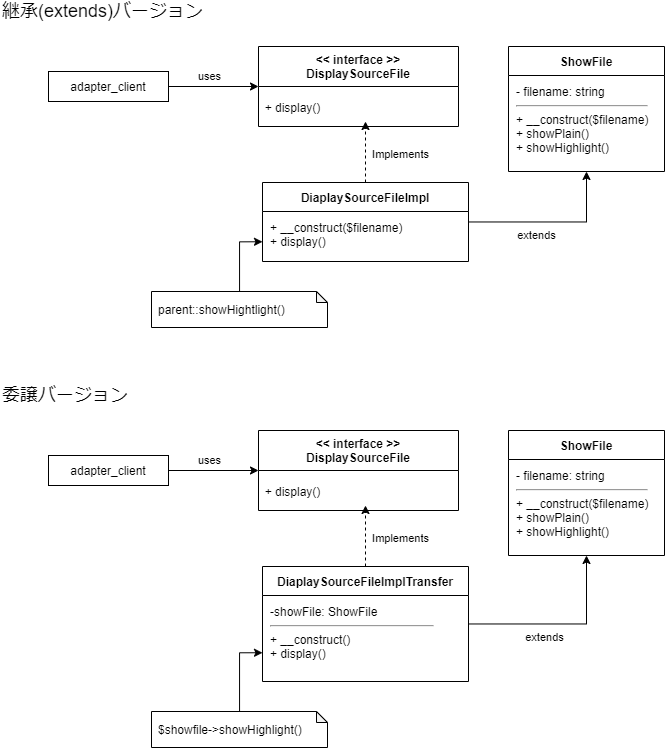

The diagram above was exported from draw.io. Its source (the exported page's mxGraphModel, read from the mxfile embedded in the PNG):
<mxGraphModel dx="1192" dy="676" grid="1" gridSize="10" guides="1" tooltips="1" connect="1" arrows="1" fold="1" page="1" pageScale="1" pageWidth="827" pageHeight="1169" math="0" shadow="0">
  <root>
    <mxCell id="0" />
    <mxCell id="1" parent="0" />
    <mxCell id="2" value="&lt;&lt; interface &gt;&gt;&#10;DisplaySourceFile" style="swimlane;startSize=40;" vertex="1" parent="1">
      <mxGeometry x="270" y="215" width="200" height="80" as="geometry" />
    </mxCell>
    <mxCell id="6" style="edgeStyle=orthogonalEdgeStyle;rounded=0;orthogonalLoop=1;jettySize=auto;html=1;entryX=0;entryY=0.5;entryDx=0;entryDy=0;" edge="1" parent="1" source="3" target="2">
      <mxGeometry relative="1" as="geometry">
        <mxPoint x="250" y="255" as="targetPoint" />
      </mxGeometry>
    </mxCell>
    <mxCell id="8" value="uses" style="edgeLabel;html=1;align=center;verticalAlign=middle;resizable=0;points=[];" vertex="1" connectable="0" parent="6">
      <mxGeometry x="-0.24" y="3" relative="1" as="geometry">
        <mxPoint x="6" y="-8" as="offset" />
      </mxGeometry>
    </mxCell>
    <mxCell id="3" value="adapter_client" style="rounded=0;whiteSpace=wrap;html=1;" vertex="1" parent="1">
      <mxGeometry x="60" y="240" width="120" height="30" as="geometry" />
    </mxCell>
    <mxCell id="4" value="+ display()" style="text;html=1;align=center;verticalAlign=middle;resizable=0;points=[];autosize=1;strokeColor=none;" vertex="1" parent="1">
      <mxGeometry x="269" y="266" width="70" height="20" as="geometry" />
    </mxCell>
    <mxCell id="11" style="edgeStyle=orthogonalEdgeStyle;rounded=0;orthogonalLoop=1;jettySize=auto;html=1;dashed=1;" edge="1" parent="1" source="9">
      <mxGeometry relative="1" as="geometry">
        <mxPoint x="377" y="290" as="targetPoint" />
      </mxGeometry>
    </mxCell>
    <mxCell id="12" value="Implements" style="edgeLabel;html=1;align=center;verticalAlign=middle;resizable=0;points=[];" vertex="1" connectable="0" parent="11">
      <mxGeometry x="0.2943" y="1" relative="1" as="geometry">
        <mxPoint x="35" y="11" as="offset" />
      </mxGeometry>
    </mxCell>
    <mxCell id="15" style="edgeStyle=orthogonalEdgeStyle;rounded=0;orthogonalLoop=1;jettySize=auto;html=1;entryX=0.5;entryY=1;entryDx=0;entryDy=0;" edge="1" parent="1" source="9" target="13">
      <mxGeometry relative="1" as="geometry" />
    </mxCell>
    <mxCell id="16" value="extends" style="edgeLabel;html=1;align=center;verticalAlign=middle;resizable=0;points=[];" vertex="1" connectable="0" parent="15">
      <mxGeometry x="-0.0252" y="1" relative="1" as="geometry">
        <mxPoint x="-15" y="14" as="offset" />
      </mxGeometry>
    </mxCell>
    <mxCell id="9" value="DiaplaySourceFileImpl" style="swimlane;startSize=29;" vertex="1" parent="1">
      <mxGeometry x="274" y="351" width="206" height="79" as="geometry" />
    </mxCell>
    <mxCell id="10" value="+ __construct($filename)&lt;br&gt;+ display()" style="text;html=1;align=left;verticalAlign=top;resizable=0;points=[];autosize=1;strokeColor=none;" vertex="1" parent="9">
      <mxGeometry x="6" y="31.5" width="150" height="30" as="geometry" />
    </mxCell>
    <mxCell id="13" value="ShowFile" style="swimlane;startSize=29;" vertex="1" parent="1">
      <mxGeometry x="520" y="215" width="156" height="125" as="geometry" />
    </mxCell>
    <mxCell id="14" value="- filename: string&lt;br&gt;&lt;hr id=&quot;null&quot;&gt;+ __construct($filename)&lt;br&gt;+ showPlain()&lt;br&gt;+ showHighlight()" style="text;html=1;align=left;verticalAlign=top;resizable=0;points=[];autosize=1;strokeColor=none;" vertex="1" parent="13">
      <mxGeometry x="6" y="31.5" width="150" height="70" as="geometry" />
    </mxCell>
    <mxCell id="18" style="edgeStyle=orthogonalEdgeStyle;rounded=0;orthogonalLoop=1;jettySize=auto;html=1;entryX=0;entryY=0.75;entryDx=0;entryDy=0;" edge="1" parent="1" source="17" target="9">
      <mxGeometry relative="1" as="geometry" />
    </mxCell>
    <mxCell id="17" value="parent::showHightlight()" style="shape=note;whiteSpace=wrap;html=1;backgroundOutline=1;darkOpacity=0.05;align=left;verticalAlign=top;size=11;spacing=7;" vertex="1" parent="1">
      <mxGeometry x="163" y="460" width="176" height="36" as="geometry" />
    </mxCell>
    <mxCell id="20" value="&lt;span style=&quot;font-size: 18px;&quot;&gt;継承(extends)バージョン&lt;/span&gt;" style="text;html=1;strokeColor=none;fillColor=none;align=left;verticalAlign=middle;whiteSpace=wrap;rounded=0;fontSize=18;" vertex="1" parent="1">
      <mxGeometry x="12" y="170" width="218" height="20" as="geometry" />
    </mxCell>
    <mxCell id="21" value="&lt;&lt; interface &gt;&gt;&#10;DisplaySourceFile" style="swimlane;startSize=40;" vertex="1" parent="1">
      <mxGeometry x="270" y="599" width="200" height="80" as="geometry" />
    </mxCell>
    <mxCell id="22" style="edgeStyle=orthogonalEdgeStyle;rounded=0;orthogonalLoop=1;jettySize=auto;html=1;entryX=0;entryY=0.5;entryDx=0;entryDy=0;" edge="1" parent="1" source="24" target="21">
      <mxGeometry relative="1" as="geometry">
        <mxPoint x="250" y="639" as="targetPoint" />
      </mxGeometry>
    </mxCell>
    <mxCell id="23" value="uses" style="edgeLabel;html=1;align=center;verticalAlign=middle;resizable=0;points=[];" vertex="1" connectable="0" parent="22">
      <mxGeometry x="-0.24" y="3" relative="1" as="geometry">
        <mxPoint x="6" y="-8" as="offset" />
      </mxGeometry>
    </mxCell>
    <mxCell id="24" value="adapter_client" style="rounded=0;whiteSpace=wrap;html=1;" vertex="1" parent="1">
      <mxGeometry x="60" y="624" width="120" height="30" as="geometry" />
    </mxCell>
    <mxCell id="25" value="+ display()" style="text;html=1;align=center;verticalAlign=middle;resizable=0;points=[];autosize=1;strokeColor=none;" vertex="1" parent="1">
      <mxGeometry x="269" y="650" width="70" height="20" as="geometry" />
    </mxCell>
    <mxCell id="26" style="edgeStyle=orthogonalEdgeStyle;rounded=0;orthogonalLoop=1;jettySize=auto;html=1;dashed=1;" edge="1" parent="1" source="30">
      <mxGeometry relative="1" as="geometry">
        <mxPoint x="377" y="674" as="targetPoint" />
      </mxGeometry>
    </mxCell>
    <mxCell id="27" value="Implements" style="edgeLabel;html=1;align=center;verticalAlign=middle;resizable=0;points=[];" vertex="1" connectable="0" parent="26">
      <mxGeometry x="0.2943" y="1" relative="1" as="geometry">
        <mxPoint x="35" y="11" as="offset" />
      </mxGeometry>
    </mxCell>
    <mxCell id="28" style="edgeStyle=orthogonalEdgeStyle;rounded=0;orthogonalLoop=1;jettySize=auto;html=1;entryX=0.5;entryY=1;entryDx=0;entryDy=0;" edge="1" parent="1" source="30" target="32">
      <mxGeometry relative="1" as="geometry" />
    </mxCell>
    <mxCell id="29" value="extends" style="edgeLabel;html=1;align=center;verticalAlign=middle;resizable=0;points=[];" vertex="1" connectable="0" parent="28">
      <mxGeometry x="-0.0252" y="1" relative="1" as="geometry">
        <mxPoint x="-15" y="14" as="offset" />
      </mxGeometry>
    </mxCell>
    <mxCell id="30" value="DiaplaySourceFileImplTransfer" style="swimlane;startSize=29;" vertex="1" parent="1">
      <mxGeometry x="274" y="735" width="206" height="115" as="geometry" />
    </mxCell>
    <mxCell id="31" value="-showFile: ShowFile&amp;nbsp; &amp;nbsp; &amp;nbsp; &amp;nbsp; &amp;nbsp; &amp;nbsp; &amp;nbsp; &amp;nbsp; &amp;nbsp;&lt;br&gt;&lt;hr id=&quot;null&quot;&gt;+ __construct()&lt;br&gt;+ display()" style="text;html=1;align=left;verticalAlign=top;resizable=0;points=[];autosize=1;strokeColor=none;" vertex="1" parent="30">
      <mxGeometry x="6" y="31.5" width="180" height="60" as="geometry" />
    </mxCell>
    <mxCell id="32" value="ShowFile" style="swimlane;startSize=29;" vertex="1" parent="1">
      <mxGeometry x="520" y="599" width="156" height="125" as="geometry" />
    </mxCell>
    <mxCell id="33" value="- filename: string&lt;br&gt;&lt;hr id=&quot;null&quot;&gt;+ __construct($filename)&lt;br&gt;+ showPlain()&lt;br&gt;+ showHighlight()" style="text;html=1;align=left;verticalAlign=top;resizable=0;points=[];autosize=1;strokeColor=none;" vertex="1" parent="32">
      <mxGeometry x="6" y="31.5" width="150" height="70" as="geometry" />
    </mxCell>
    <mxCell id="34" style="edgeStyle=orthogonalEdgeStyle;rounded=0;orthogonalLoop=1;jettySize=auto;html=1;entryX=0;entryY=0.75;entryDx=0;entryDy=0;" edge="1" parent="1" source="35" target="30">
      <mxGeometry relative="1" as="geometry" />
    </mxCell>
    <mxCell id="35" value="$showfile-&amp;gt;showHighlight()" style="shape=note;whiteSpace=wrap;html=1;backgroundOutline=1;darkOpacity=0.05;align=left;verticalAlign=top;size=11;spacing=7;" vertex="1" parent="1">
      <mxGeometry x="163" y="880" width="176" height="36" as="geometry" />
    </mxCell>
    <mxCell id="36" value="&lt;span style=&quot;font-size: 18px&quot;&gt;委譲バージョン&lt;/span&gt;" style="text;html=1;strokeColor=none;fillColor=none;align=left;verticalAlign=middle;whiteSpace=wrap;rounded=0;fontSize=18;" vertex="1" parent="1">
      <mxGeometry x="12" y="554" width="218" height="20" as="geometry" />
    </mxCell>
  </root>
</mxGraphModel>